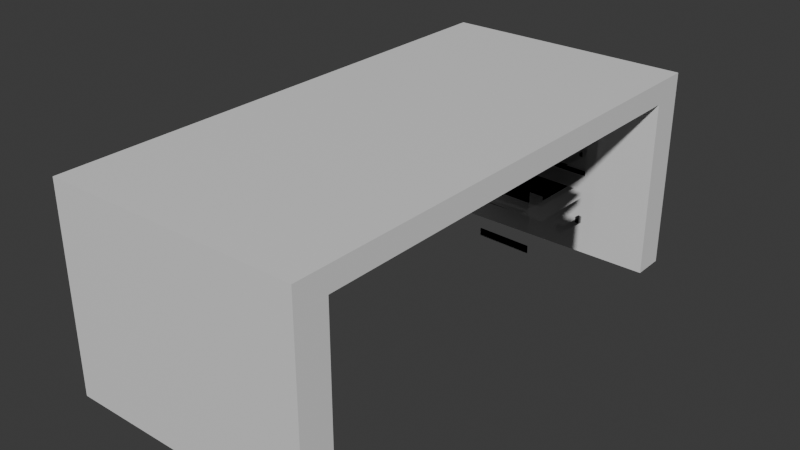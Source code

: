 # Source: desk.blend  (saved by Blender 4.2.66; exported with 4.5.12 LTS)
import bpy
from mathutils import Matrix  # noqa: F401  (used for matrix-valued properties, if any)

bpy.ops.wm.read_factory_settings(use_empty=True)
scene = bpy.context.scene
scene.name = 'Scene'

# ---- collections
col_collection = bpy.data.collections.new('Collection'); scene.collection.children.link(col_collection)

# ---- images (referenced by path relative to the original .blend; pixels are not part of the script)
import os
ASSET_DIR = os.environ.get("B2B_ASSET_DIR", "")  # directory of the original .blend (textures are referenced by path, not embedded)
HERE = os.path.dirname(os.path.abspath(__file__))  # packed textures are extracted next to this script under _unpacked/

def load_image(name, relpath, width, height, colorspace="sRGB"):
    """Load a texture the original file referenced (path relative to the .blend, or extracted next to this script)."""
    p = next((c for c in (os.path.join(HERE, relpath), os.path.join(ASSET_DIR, relpath)) if relpath and os.path.exists(c)), "")
    if p:
        img = bpy.data.images.load(p, check_existing=True)
        img.name = name
    else:  # same state as the original file: an image datablock whose file is absent (Cycles renders it pink)
        img = bpy.data.images.new(name, width, height)
        img.source = "FILE"
        img.filepath = "//" + (relpath or name)
    img.colorspace_settings.name = colorspace
    return img
img_prototype_512x512_yellow_png = load_image('prototype_512x512_yellow.png', 'prototype_512x512_yellow.png', 1024, 1024, 'sRGB')
img_prototype_512x512_normal_png = load_image('prototype_512x512_normal.png', 'prototype_512x512_normal.png', 1024, 1024, 'sRGB')
img_prototype_512x512_yellow_png_001 = load_image('prototype_512x512_yellow.png.001', 'prototype_512x512_yellow.png', 1024, 1024, 'sRGB')
img_prototype_512x512_normal_png_001 = load_image('prototype_512x512_normal.png.001', 'prototype_512x512_normal.png', 1024, 1024, 'sRGB')
img_prototype_512x512_yellow_png_002 = load_image('prototype_512x512_yellow.png.002', 'prototype_512x512_yellow.png', 1024, 1024, 'sRGB')
img_prototype_512x512_normal_png_002 = load_image('prototype_512x512_normal.png.002', 'prototype_512x512_normal.png', 1024, 1024, 'sRGB')
img_prototype_512x512_yellow_png_003 = load_image('prototype_512x512_yellow.png.003', 'prototype_512x512_yellow.png', 1024, 1024, 'sRGB')
img_prototype_512x512_normal_png_003 = load_image('prototype_512x512_normal.png.003', 'prototype_512x512_normal.png', 1024, 1024, 'sRGB')
img_prototype_512x512_yellow_png_004 = load_image('prototype_512x512_yellow.png.004', 'prototype_512x512_yellow.png', 1024, 1024, 'sRGB')
img_prototype_512x512_normal_png_004 = load_image('prototype_512x512_normal.png.004', 'prototype_512x512_normal.png', 1024, 1024, 'sRGB')

# ---- materials (node trees are filled in below, after node groups)
mat_material = bpy.data.materials.new('Material')
mat_material.alpha_threshold = 0.0
mat_material.roughness = 0.5
mat_material.line_color = (0.0, 0.0, 0.0, 1.0)
mat_prototype_512x512_yellow_001 = bpy.data.materials.new('Prototype_512x512_Yellow.001')
mat_prototype_512x512_yellow_001.use_transparency_overlap = False
mat_prototype_512x512_yellow_001.show_transparent_back = False
mat_prototype_512x512_yellow_001.diffuse_color = (1.0, 1.0, 1.0, 1.0)
mat_prototype_512x512_yellow_001.roughness = 1.0
mat_prototype_512x512_yellow_002 = bpy.data.materials.new('Prototype_512x512_Yellow.002')
mat_prototype_512x512_yellow_002.use_transparency_overlap = False
mat_prototype_512x512_yellow_002.show_transparent_back = False
mat_prototype_512x512_yellow_002.diffuse_color = (1.0, 1.0, 1.0, 1.0)
mat_prototype_512x512_yellow_002.roughness = 1.0
mat_prototype_512x512_yellow_003 = bpy.data.materials.new('Prototype_512x512_Yellow.003')
mat_prototype_512x512_yellow_003.use_transparency_overlap = False
mat_prototype_512x512_yellow_003.show_transparent_back = False
mat_prototype_512x512_yellow_003.diffuse_color = (1.0, 1.0, 1.0, 1.0)
mat_prototype_512x512_yellow_003.roughness = 1.0
mat_prototype_512x512_yellow_004 = bpy.data.materials.new('Prototype_512x512_Yellow.004')
mat_prototype_512x512_yellow_004.use_transparency_overlap = False
mat_prototype_512x512_yellow_004.show_transparent_back = False
mat_prototype_512x512_yellow_004.diffuse_color = (1.0, 1.0, 1.0, 1.0)
mat_prototype_512x512_yellow_004.roughness = 1.0
mat_prototype_512x512_yellow_005 = bpy.data.materials.new('Prototype_512x512_Yellow.005')
mat_prototype_512x512_yellow_005.use_transparency_overlap = False
mat_prototype_512x512_yellow_005.show_transparent_back = False
mat_prototype_512x512_yellow_005.diffuse_color = (1.0, 1.0, 1.0, 1.0)
mat_prototype_512x512_yellow_005.roughness = 1.0
mat_prototype_512x512_yellow_006 = bpy.data.materials.new('Prototype_512x512_Yellow.006')
mat_prototype_512x512_yellow_006.use_transparency_overlap = False
mat_prototype_512x512_yellow_006.show_transparent_back = False
mat_prototype_512x512_yellow_006.diffuse_color = (1.0, 1.0, 1.0, 1.0)
mat_prototype_512x512_yellow_006.roughness = 1.0

# ---- material node trees
mat_material.use_nodes = True; mat_material.node_tree.nodes.clear()
_N = mat_material.node_tree.nodes; _L = mat_material.node_tree.links
n0 = _N.new('ShaderNodeOutputMaterial'); n0.name = 'Material Output'; n0.location = (200, 100)
n1 = _N.new('ShaderNodeBsdfPrincipled'); n1.name = 'Principled BSDF'; n1.location = (-200, 100)
n1.inputs[3].default_value = 1.45
_L.new(n1.outputs[0], n0.inputs[0])
n0.is_active_output = True
mat_prototype_512x512_yellow_001.use_nodes = True; mat_prototype_512x512_yellow_001.node_tree.nodes.clear()
_N = mat_prototype_512x512_yellow_001.node_tree.nodes; _L = mat_prototype_512x512_yellow_001.node_tree.links
n0 = _N.new('ShaderNodeBsdfPrincipled'); n0.name = 'Principled BSDF'; n0.location = (0, 300)
n0.inputs[2].default_value = 1.0
n0.inputs[4].default_value = 0.0
n0.inputs[13].default_value = 0.0
n1 = _N.new('ShaderNodeOutputMaterial'); n1.name = 'Material Output'; n1.location = (280, 300)
n2 = _N.new('ShaderNodeTexImage'); n2.name = 'Image Texture'; n2.location = (-480, 300)
n2.image = img_prototype_512x512_yellow_png
n3 = _N.new('ShaderNodeTexImage'); n3.name = 'Image Texture.001'; n3.location = (-480, 0)
n3.image = img_prototype_512x512_normal_png
n4 = _N.new('ShaderNodeNormalMap'); n4.name = 'Normal Map'; n4.location = (-200, 0)
n4.inputs[0].default_value = 0.0
_L.new(n2.outputs[0], n0.inputs[0])
_L.new(n3.outputs[0], n4.inputs[1])
_L.new(n4.outputs[0], n0.inputs[5])
_L.new(n0.outputs[0], n1.inputs[0])
n1.is_active_output = True
mat_prototype_512x512_yellow_002.use_nodes = True; mat_prototype_512x512_yellow_002.node_tree.nodes.clear()
_N = mat_prototype_512x512_yellow_002.node_tree.nodes; _L = mat_prototype_512x512_yellow_002.node_tree.links
n0 = _N.new('ShaderNodeBsdfPrincipled'); n0.name = 'Principled BSDF'; n0.location = (0, 300)
n0.inputs[2].default_value = 1.0
n0.inputs[4].default_value = 0.0
n0.inputs[13].default_value = 0.0
n1 = _N.new('ShaderNodeOutputMaterial'); n1.name = 'Material Output'; n1.location = (280, 300)
n2 = _N.new('ShaderNodeTexImage'); n2.name = 'Image Texture'; n2.location = (-480, 300)
n2.image = img_prototype_512x512_yellow_png_001
n3 = _N.new('ShaderNodeTexImage'); n3.name = 'Image Texture.001'; n3.location = (-480, 0)
n3.image = img_prototype_512x512_normal_png_001
n4 = _N.new('ShaderNodeNormalMap'); n4.name = 'Normal Map'; n4.location = (-200, 0)
n4.inputs[0].default_value = 0.0
_L.new(n2.outputs[0], n0.inputs[0])
_L.new(n3.outputs[0], n4.inputs[1])
_L.new(n4.outputs[0], n0.inputs[5])
_L.new(n0.outputs[0], n1.inputs[0])
n1.is_active_output = True
mat_prototype_512x512_yellow_003.use_nodes = True; mat_prototype_512x512_yellow_003.node_tree.nodes.clear()
_N = mat_prototype_512x512_yellow_003.node_tree.nodes; _L = mat_prototype_512x512_yellow_003.node_tree.links
n0 = _N.new('ShaderNodeBsdfPrincipled'); n0.name = 'Principled BSDF'; n0.location = (0, 300)
n0.inputs[2].default_value = 1.0
n0.inputs[4].default_value = 0.0
n0.inputs[13].default_value = 0.0
n1 = _N.new('ShaderNodeOutputMaterial'); n1.name = 'Material Output'; n1.location = (280, 300)
n2 = _N.new('ShaderNodeTexImage'); n2.name = 'Image Texture'; n2.location = (-480, 300)
n2.image = img_prototype_512x512_yellow_png_002
n3 = _N.new('ShaderNodeTexImage'); n3.name = 'Image Texture.001'; n3.location = (-480, 0)
n3.image = img_prototype_512x512_normal_png_002
n4 = _N.new('ShaderNodeNormalMap'); n4.name = 'Normal Map'; n4.location = (-200, 0)
n4.inputs[0].default_value = 0.0
_L.new(n2.outputs[0], n0.inputs[0])
_L.new(n3.outputs[0], n4.inputs[1])
_L.new(n4.outputs[0], n0.inputs[5])
_L.new(n0.outputs[0], n1.inputs[0])
n1.is_active_output = True
mat_prototype_512x512_yellow_004.use_nodes = True; mat_prototype_512x512_yellow_004.node_tree.nodes.clear()
_N = mat_prototype_512x512_yellow_004.node_tree.nodes; _L = mat_prototype_512x512_yellow_004.node_tree.links
n0 = _N.new('ShaderNodeBsdfPrincipled'); n0.name = 'Principled BSDF'; n0.location = (0, 300)
n0.inputs[2].default_value = 1.0
n0.inputs[4].default_value = 0.0
n0.inputs[13].default_value = 0.0
n1 = _N.new('ShaderNodeOutputMaterial'); n1.name = 'Material Output'; n1.location = (280, 300)
n2 = _N.new('ShaderNodeTexImage'); n2.name = 'Image Texture'; n2.location = (-480, 300)
n2.image = img_prototype_512x512_yellow_png_003
n3 = _N.new('ShaderNodeTexImage'); n3.name = 'Image Texture.001'; n3.location = (-480, 0)
n3.image = img_prototype_512x512_normal_png_003
n4 = _N.new('ShaderNodeNormalMap'); n4.name = 'Normal Map'; n4.location = (-200, 0)
n4.inputs[0].default_value = 0.0
_L.new(n2.outputs[0], n0.inputs[0])
_L.new(n3.outputs[0], n4.inputs[1])
_L.new(n4.outputs[0], n0.inputs[5])
_L.new(n0.outputs[0], n1.inputs[0])
n1.is_active_output = True
mat_prototype_512x512_yellow_005.use_nodes = True; mat_prototype_512x512_yellow_005.node_tree.nodes.clear()
_N = mat_prototype_512x512_yellow_005.node_tree.nodes; _L = mat_prototype_512x512_yellow_005.node_tree.links
n0 = _N.new('ShaderNodeBsdfPrincipled'); n0.name = 'Principled BSDF'; n0.location = (0, 300)
n0.inputs[2].default_value = 1.0
n0.inputs[4].default_value = 0.0
n0.inputs[13].default_value = 0.0
n1 = _N.new('ShaderNodeOutputMaterial'); n1.name = 'Material Output'; n1.location = (280, 300)
n2 = _N.new('ShaderNodeTexImage'); n2.name = 'Image Texture'; n2.location = (-480, 300)
n2.image = img_prototype_512x512_yellow_png
n3 = _N.new('ShaderNodeTexImage'); n3.name = 'Image Texture.001'; n3.location = (-480, 0)
n3.image = img_prototype_512x512_normal_png
n4 = _N.new('ShaderNodeNormalMap'); n4.name = 'Normal Map'; n4.location = (-200, 0)
n4.inputs[0].default_value = 0.0
_L.new(n2.outputs[0], n0.inputs[0])
_L.new(n3.outputs[0], n4.inputs[1])
_L.new(n4.outputs[0], n0.inputs[5])
_L.new(n0.outputs[0], n1.inputs[0])
n1.is_active_output = True
mat_prototype_512x512_yellow_006.use_nodes = True; mat_prototype_512x512_yellow_006.node_tree.nodes.clear()
_N = mat_prototype_512x512_yellow_006.node_tree.nodes; _L = mat_prototype_512x512_yellow_006.node_tree.links
n0 = _N.new('ShaderNodeBsdfPrincipled'); n0.name = 'Principled BSDF'; n0.location = (0, 300)
n0.inputs[2].default_value = 1.0
n0.inputs[4].default_value = 0.0
n0.inputs[13].default_value = 0.0
n1 = _N.new('ShaderNodeOutputMaterial'); n1.name = 'Material Output'; n1.location = (280, 300)
n2 = _N.new('ShaderNodeTexImage'); n2.name = 'Image Texture'; n2.location = (-480, 300)
n2.image = img_prototype_512x512_yellow_png_004
n3 = _N.new('ShaderNodeTexImage'); n3.name = 'Image Texture.001'; n3.location = (-480, 0)
n3.image = img_prototype_512x512_normal_png_004
n4 = _N.new('ShaderNodeNormalMap'); n4.name = 'Normal Map'; n4.location = (-200, 0)
n4.inputs[0].default_value = 0.0
_L.new(n2.outputs[0], n0.inputs[0])
_L.new(n3.outputs[0], n4.inputs[1])
_L.new(n4.outputs[0], n0.inputs[5])
_L.new(n0.outputs[0], n1.inputs[0])
n1.is_active_output = True

# ---- world
world_world = bpy.data.worlds.new('World'); scene.world = world_world
world_world.use_nodes = True; world_world.node_tree.nodes.clear()
_N = world_world.node_tree.nodes; _L = world_world.node_tree.links
n0 = _N.new('ShaderNodeOutputWorld'); n0.name = 'World Output'; n0.location = (200, 100)
n1 = _N.new('ShaderNodeBackground'); n1.name = 'Background'; n1.location = (-200, 100)
n1.inputs[0].default_value = (0.05088, 0.05088, 0.05088, 1.0)
_L.new(n1.outputs[0], n0.inputs[0])
n0.is_active_output = True
world_world.color = (0.05088, 0.05088, 0.05088)
world_world.sun_shadow_jitter_overblur = 0.0

# ---- meshes
me_cube = bpy.data.meshes.new('Cube')
me_cube.from_pydata([(1.0, 1.325, 0.3689), (1.0, 1.325, -1.0), (1.0, -1.181, 0.3689), (1.0, -1.181, -1.0), (-1.375, 1.325, 0.3689), (-1.375, 1.325, -1.0), (-1.375, -1.181, 0.3689), (-1.375, -1.181, -1.0), (0.9891, 1.083, -1.0), (0.9915, 1.316, -1.0), (-1.375, 1.083, -1.0), (-1.375, 1.316, -1.0), (-1.375, -1.021, -1.0), (1.0, -1.021, 0.3689), (-1.375, -1.021, 0.3689), (1.0, -1.021, -1.0), (1.0, -1.181, -11.87), (-1.375, -1.181, -11.87), (-1.375, -1.021, -11.87), (1.0, -1.021, -11.87), (-1.375, 1.325, -11.91), (1.0, 1.325, -11.91), (1.0, 1.166, 0.3689), (-1.375, 1.166, -1.0), (1.0, 1.166, -1.0), (-1.375, 1.166, 0.3689), (0.9915, 1.316, -11.91), (-1.375, 1.316, -11.91), (-1.375, 1.166, -11.91), (1.0, 1.166, -11.91)], [(9, 8), (10, 11), (8, 10)], [(13, 14, 6, 2), (2, 7, 3), (23, 25, 4, 5), (7, 12, 18, 17), (15, 13, 2, 3), (5, 4, 0, 1), (1, 0, 22, 24), (2, 6, 7), (24, 22, 13, 15), (23, 24, 15, 12), (7, 6, 14, 12), (22, 25, 14, 13), (18, 19, 16, 17), (12, 15, 19, 18), (15, 3, 16, 19), (3, 7, 17, 16), (12, 14, 25, 23), (11, 9, 26, 27), (0, 4, 25, 22), (1, 24, 29, 21), (20, 21, 29, 28), (24, 23, 28, 29), (23, 5, 20, 28), (5, 1, 21, 20)])
_uv = me_cube.uv_layers.new(name='UVMap')
_uv.uv.foreach_set('vector', [0.625, 0.7353, 0.875, 0.7353, 0.875, 0.75, 0.625, 0.75, 0.625, 0.75, 0.375, 1.0, 0.375, 0.75, 0.375, 0.2347, 0.625, 0.2347, 0.625, 0.25, 0.375, 0.25, 0.375, 0.0, 0.375, 0.01469, 0.375, 0.01469, 0.375, 0.0, 0.375, 0.7353, 0.625, 0.7353, 0.625, 0.75, 0.375, 0.75, 0.375, 0.25, 0.625, 0.25, 0.625, 0.5, 0.375, 0.5, 0.375, 0.5, 0.625, 0.5, 0.625, 0.5153, 0.375, 0.5153, 0.625, 0.75, 0.625, 1.0, 0.375, 1.0, 0.375, 0.5153, 0.625, 0.5153, 0.625, 0.7353, 0.375, 0.7353, 0.125, 0.5153, 0.375, 0.5153, 0.375, 0.7353, 0.125, 0.7353, 0.375, 0.0, 0.625, 0.0, 0.625, 0.01469, 0.375, 0.01469, 0.625, 0.5153, 0.875, 0.5153, 0.875, 0.7353, 0.625, 0.7353, 0.125, 0.7353, 0.375, 0.7353, 0.375, 0.75, 0.125, 0.75, 0.125, 0.7353, 0.375, 0.7353, 0.375, 0.7353, 0.125, 0.7353, 0.375, 0.7353, 0.375, 0.75, 0.375, 0.75, 0.375, 0.7353, 0.375, 0.75, 0.375, 1.0, 0.375, 1.0, 0.375, 0.75, 0.375, 0.01469, 0.625, 0.01469, 0.625, 0.2347, 0.375, 0.2347, 0.0, 0.0, 0.0, 0.0, 0.0, 0.0, 0.0, 0.0, 0.625, 0.5, 0.875, 0.5, 0.875, 0.5153, 0.625, 0.5153, 0.375, 0.5, 0.375, 0.5153, 0.375, 0.5153, 0.375, 0.5, 0.125, 0.5, 0.375, 0.5, 0.375, 0.5153, 0.125, 0.5153, 0.375, 0.5153, 0.125, 0.5153, 0.125, 0.5153, 0.375, 0.5153, 0.375, 0.2347, 0.375, 0.25, 0.375, 0.25, 0.375, 0.2347, 0.375, 0.25, 0.375, 0.5, 0.375, 0.5, 0.375, 0.25])
me_cube.materials.append(mat_material)
me_cube.use_mirror_vertex_groups = False
me_cube.update()
me_drawer_001 = bpy.data.meshes.new('Drawer.001')
me_drawer_001.from_pydata([(2.257, -2.272, -6.065), (2.124, -2.272, -6.065), (2.257, -1.272, -6.065), (2.124, -1.272, -6.065), (2.124, -2.272, -6.163), (2.124, -2.272, -8.054), (2.124, -1.272, -6.163), (2.124, -1.272, -8.054), (2.257, -2.272, -8.054), (2.257, -1.272, -8.054), (2.257, -2.272, -6.163), (2.257, -1.272, -6.163), (2.257, -2.376, -8.054), (2.124, -2.376, -8.054), (2.257, -2.376, -6.163), (2.124, -2.376, -6.163), (2.257, -2.376, -6.065), (2.124, -2.376, -6.065), (0.9085, -2.272, -8.054), (0.9085, -1.272, -8.054), (0.9085, -2.272, -7.096), (0.9085, -1.272, -7.096), (1.085, -2.272, -6.163), (1.085, -1.272, -6.163), (1.085, -2.376, -6.065), (1.085, -2.376, -6.163), (1.085, -1.272, -6.065), (1.085, -2.272, -6.065), (1.085, -2.272, -8.054), (1.085, -1.272, -8.054), (0.9085, -2.376, -6.065), (0.9085, -2.376, -6.163), (0.9085, -1.272, -6.163), (0.9085, -1.272, -6.065), (0.9085, -2.272, -6.065), (0.9085, -2.272, -6.163), (0.9085, -2.376, -8.054), (1.085, -2.376, -8.054), (2.141, -2.272, -6.163), (2.141, -2.272, -8.054), (2.141, -2.376, -6.163), (2.141, -2.376, -8.054)], [], [(2, 3, 1, 0), (6, 7, 5, 4), (7, 9, 8, 5), (9, 11, 10, 8), (9, 7, 6, 11), (14, 15, 13, 12), (16, 17, 15, 14), (2, 0, 10, 11), (20, 21, 19, 18), (3, 2, 11, 6), (22, 23, 6, 4), (24, 25, 15, 17), (23, 26, 3, 6), (26, 27, 1, 3), (18, 19, 29, 28), (30, 31, 25, 24), (32, 33, 26, 23), (33, 34, 27, 26), (20, 18, 35, 34), (19, 21, 33, 32), (21, 20, 34, 33), (28, 29, 23, 22), (36, 37, 25, 31), (29, 19, 32, 23), (12, 13, 5, 8), (14, 12, 8, 10), (13, 15, 4, 5), (16, 14, 10, 0), (24, 17, 1, 27), (17, 16, 0, 1), (15, 25, 22, 4), (30, 24, 27, 34), (36, 31, 35, 18), (31, 30, 34, 35), (40, 41, 39, 38), (37, 36, 18, 28), (38, 39, 28, 22), (40, 38, 22, 25), (39, 41, 37, 28), (41, 40, 25, 37)])
me_drawer_001.polygons.foreach_set('use_smooth', [True] * 40)
_k = set([(0, 2), (0, 16), (2, 3), (2, 11), (3, 26), (4, 6), (4, 15), (5, 7), (5, 13), (6, 7), (6, 23), (7, 9), (8, 9), (8, 12), (9, 11), (12, 13), (12, 14), (13, 15), (14, 16), (15, 25), (16, 17), (17, 24), (18, 19), (18, 20), (18, 35), (18, 36), (19, 21), (19, 29), (19, 32), (20, 34), (21, 33), (22, 23), (22, 25), (22, 28), (22, 38), (23, 29), (24, 30), (25, 40), (26, 33), (28, 29), (28, 39), (30, 31), (30, 34), (31, 36), (32, 33), (33, 34), (34, 35), (36, 37), (37, 41), (38, 39), (38, 40), (39, 41), (40, 41)])
me_drawer_001.attributes.new('sharp_edge', 'BOOLEAN', 'EDGE').data.foreach_set('value', [ (min(e.vertices), max(e.vertices)) in _k for e in me_drawer_001.edges])
_uv = me_drawer_001.uv_layers.new(name='UVMap')
_uv.uv.foreach_set('vector', [0.0, 1.0, -0.133, 1.0, -0.133, 0.0, 0.0, 0.0, 1.045, 1.0, -0.8458, 1.0, -0.8458, 0.0, 1.045, 0.0, 0.133, 1.0, 0.0, 1.0, 0.0, 0.0, 0.133, 0.0, 0.8458, 1.0, -1.045, 1.0, -1.045, 0.0, 0.8458, 0.0, 0.0, -0.8458, 0.133, -0.8458, 0.133, 1.045, 0.0, 1.045, 0.0, 1.045, -0.133, 1.045, -0.133, -0.8458, 0.0, -0.8458, 0.0, 1.143, -0.133, 1.143, -0.133, 1.045, 0.0, 1.045, -1.143, 1.0, -1.143, 0.0, -1.045, 0.0, -1.045, 1.0, 0.1123, 0.0, 0.1123, 1.0, -0.8458, 1.0, -0.8458, 0.0, 0.133, 1.143, 0.0, 1.143, 0.0, 1.045, 0.133, 1.045, 1.172, 0.0, 1.172, 1.0, 0.133, 1.0, 0.133, 0.0, -1.172, 1.143, -1.172, 1.045, -0.133, 1.045, -0.133, 1.143, 1.172, 1.045, 1.172, 1.143, 0.133, 1.143, 0.133, 1.045, -1.172, 1.0, -1.172, 0.0, -0.133, 0.0, -0.133, 1.0, 1.349, 0.0, 1.349, 1.0, 1.172, 1.0, 1.172, 0.0, -1.349, 1.143, -1.349, 1.045, -1.172, 1.045, -1.172, 1.143, 1.349, 1.045, 1.349, 1.143, 1.172, 1.143, 1.172, 1.045, -1.349, 1.0, -1.349, 0.0, -1.172, 0.0, -1.172, 1.0, 1.349, 0.1123, 1.349, -0.8458, 1.349, 1.045, 1.349, 1.143, 1.349, -0.8458, 1.349, 0.1123, 1.349, 1.143, 1.349, 1.045, 0.1123, 1.0, 0.1123, 0.0, 1.143, 0.0, 1.143, 1.0, 0.8458, 0.0, 0.8458, 1.0, -1.045, 1.0, -1.045, 0.0, -1.349, -0.8458, -1.172, -0.8458, -1.172, 1.045, -1.349, 1.045, 1.172, -0.8458, 1.349, -0.8458, 1.349, 1.045, 1.172, 1.045, 0.0, -0.1038, 0.133, -0.1038, 0.133, 0.0, 0.0, 0.0, -1.045, -0.1038, 0.8458, -0.1038, 0.8458, 0.0, -1.045, 0.0, -0.8458, -0.1038, 1.045, -0.1038, 1.045, 0.0, -0.8458, 0.0, -1.143, -0.1038, -1.045, -0.1038, -1.045, 0.0, -1.143, 0.0, -1.172, -0.1038, -0.133, -0.1038, -0.133, 0.0, -1.172, 0.0, -0.133, -0.1038, 0.0, -0.1038, 0.0, 0.0, -0.133, 0.0, 0.133, -0.1038, 1.172, -0.1038, 1.172, 0.0, 0.133, 0.0, -1.349, -0.1038, -1.172, -0.1038, -1.172, 0.0, -1.349, 0.0, -0.8458, -0.1038, 1.045, -0.1038, 1.045, 0.0, -0.8458, 0.0, 1.045, -0.1038, 1.143, -0.1038, 1.143, 0.0, 1.045, 0.0, -1.045, -0.1038, 0.8458, -0.1038, 0.8458, 0.0, -1.045, 0.0, 1.172, -0.1038, 1.349, -0.1038, 1.349, 0.0, 1.172, 0.0, 0.1155, 1.045, 0.1155, -0.8458, 1.172, -0.8458, 1.172, 1.045, -0.1155, -0.1038, -0.1155, 0.0, -1.172, 0.0, -1.172, -0.1038, 0.1155, 0.0, 0.1155, -0.1038, 1.172, -0.1038, 1.172, 0.0, -0.1155, -0.8458, -0.1155, 1.045, -1.172, 1.045, -1.172, -0.8458])
me_drawer_001.materials.append(mat_prototype_512x512_yellow_001)
me_drawer_001.update()
me_drawer_001.normals_split_custom_set([tuple(v) for v in zip(*[iter([0.0, 0.0, 1.0, 0.0, 0.0, 1.0, 0.0, 0.0, 1.0, 0.0, 0.0, 1.0, -1.0, 0.0, 0.0, -1.0, 0.0, 0.0, -1.0, 0.0, 0.0, -1.0, 0.0, 0.0, 0.0, 0.0, -1.0, 0.0, 0.0, -1.0, 0.0, 0.0, -1.0, 0.0, 0.0, -1.0, 1.0, 0.0, 0.0, 1.0, 0.0, 0.0, 1.0, 0.0, 0.0, 1.0, 0.0, 0.0, 0.0, 1.0, 0.0, 0.0, 1.0, 0.0, 0.0, 1.0, 0.0, 0.0, 1.0, 0.0, 0.0, -1.0, 0.0, 0.0, -1.0, 0.0, 0.0, -1.0, 0.0, 0.0, -1.0, 0.0, 0.0, -1.0, 0.0, 0.0, -1.0, 0.0, 0.0, -1.0, 0.0, 0.0, -1.0, 0.0, 1.0, 0.0, 0.0, 1.0, 0.0, 0.0, 1.0, 0.0, 0.0, 1.0, 0.0, 0.0, -1.0, 0.0, 0.0, -1.0, 0.0, 0.0, -1.0, 0.0, 0.0, -1.0, 0.0, 0.0, 0.0, 1.0, 0.0, 0.0, 1.0, 0.0, 0.0, 1.0, 0.0, 0.0, 1.0, 0.0, 0.0, 0.0, -1.0, 0.0, 0.0, -1.0, 0.0, 0.0, -1.0, 0.0, 0.0, -1.0, 0.0, -1.0, 0.0, 0.0, -1.0, 0.0, 0.0, -1.0, 0.0, 0.0, -1.0, 0.0, 0.0, 1.0, 0.0, 0.0, 1.0, 0.0, 0.0, 1.0, 0.0, 0.0, 1.0, 0.0, 0.0, 0.0, 1.0, 0.0, 0.0, 1.0, 0.0, 0.0, 1.0, 0.0, 0.0, 1.0, 0.0, 0.0, -1.0, 0.0, 0.0, -1.0, 0.0, 0.0, -1.0, 0.0, 0.0, -1.0, 0.0, -1.0, 0.0, 0.0, -1.0, 0.0, 0.0, -1.0, 0.0, 0.0, -1.0, 0.0, 0.0, 1.0, 0.0, 0.0, 1.0, 0.0, 0.0, 1.0, 0.0, 0.0, 1.0, 0.0, 0.0, 0.0, 1.0, 0.0, 0.0, 1.0, 0.0, 0.0, 1.0, 0.0, 0.0, 1.0, -0.7071, 0.7071, 3.392e-05, -0.7072, -4.371e-08, -0.707, -0.7071, 0.7071, -3.392e-05, -0.7072, -4.371e-08, 0.707, -0.5774, 0.5774, -0.5773, -0.7071, -0.7071, -3.392e-05, -0.5774, 0.5774, 0.5773, 0.0, -1.0, 0.0, -1.0, 0.0, 0.0, -1.0, 0.0, 0.0, -1.0, 0.0, 0.0, -1.0, 0.0, 0.0, 1.0, 0.0, 0.0, 1.0, 0.0, 0.0, 1.0, 0.0, 0.0, 1.0, 0.0, 0.0, 0.0, -1.0, 0.0, 0.0, -1.0, 0.0, 0.0, -1.0, 0.0, 0.0, -1.0, 0.0, 0.0, 1.0, 0.0, 0.0, 1.0, 0.0, 0.0, 1.0, 0.0, 0.0, 1.0, 0.0, 0.0, 0.0, -1.0, 0.0, 0.0, -1.0, 0.0, 0.0, -1.0, 0.0, 0.0, -1.0, 1.0, 0.0, 0.0, 1.0, 0.0, 0.0, 1.0, 0.0, 0.0, 1.0, 0.0, 0.0, -1.0, 0.0, 0.0, -1.0, 0.0, 0.0, -1.0, 0.0, 0.0, -1.0, 0.0, 0.0, 1.0, 0.0, 0.0, 1.0, 0.0, 0.0, 1.0, 0.0, 0.0, 1.0, 0.0, 0.0, 0.0, 0.0, 1.0, 0.0, 0.0, 1.0, 0.0, 0.0, 1.0, 0.0, 0.0, 1.0, 0.0, 0.0, 1.0, 0.0, 0.0, 1.0, 0.0, 0.0, 1.0, 0.0, 0.0, 1.0, 0.0, 0.0, -1.0, 0.0, 0.0, -1.0, 0.0, 0.0, -1.0, 0.0, 0.0, -1.0, 0.0, 0.0, 1.0, 0.0, 0.0, 1.0, 0.0, 0.0, 1.0, 0.0, 0.0, 1.0, -1.0, 0.0, 0.0, -1.0, 0.0, 0.0, -1.0, 0.0, 0.0, -1.0, 0.0, 0.0, -1.0, 0.0, 0.0, -1.0, 0.0, 0.0, -1.0, 0.0, 0.0, -1.0, 0.0, 0.0, 1.0, 0.0, 0.0, 1.0, 0.0, 0.0, 1.0, 0.0, 0.0, 1.0, 0.0, 0.0, 0.0, 0.0, -1.0, 0.0, 0.0, -1.0, 0.0, 0.0, -1.0, 0.0, 0.0, -1.0, 0.0, 1.0, 0.0, 0.0, 1.0, 0.0, 0.0, 1.0, 0.0, 0.0, 1.0, 0.0, 0.0, 0.0, 1.0, 0.0, 0.0, 1.0, 0.0, 0.0, 1.0, 0.0, 0.0, 1.0, 0.0, 0.0, -1.0, 0.0, 0.0, -1.0, 0.0, 0.0, -1.0, 0.0, 0.0, -1.0, 0.0, -1.0, 0.0, 0.0, -1.0, 0.0, 0.0, -1.0, 0.0, 0.0, -1.0, 0.0])] * 3)])
me_drawer_002 = bpy.data.meshes.new('Drawer.002')
me_drawer_002.from_pydata([(2.257, -2.272, -6.065), (2.124, -2.272, -6.065), (2.257, -1.272, -6.065), (2.124, -1.272, -6.065), (2.124, -2.272, -6.163), (2.124, -2.272, -8.054), (2.124, -1.272, -6.163), (2.124, -1.272, -8.054), (2.257, -2.272, -8.054), (2.257, -1.272, -8.054), (2.257, -2.272, -6.163), (2.257, -1.272, -6.163), (2.257, -2.376, -8.054), (2.124, -2.376, -8.054), (2.257, -2.376, -6.163), (2.124, -2.376, -6.163), (2.257, -2.376, -6.065), (2.124, -2.376, -6.065), (0.9085, -2.272, -8.054), (0.9085, -1.272, -8.054), (0.9085, -2.272, -7.096), (0.9085, -1.272, -7.096), (1.085, -2.272, -6.163), (1.085, -1.272, -6.163), (1.085, -2.376, -6.065), (1.085, -2.376, -6.163), (1.085, -1.272, -6.065), (1.085, -2.272, -6.065), (1.085, -2.272, -8.054), (1.085, -1.272, -8.054), (0.9085, -2.376, -6.065), (0.9085, -2.376, -6.163), (0.9085, -1.272, -6.163), (0.9085, -1.272, -6.065), (0.9085, -2.272, -6.065), (0.9085, -2.272, -6.163), (0.9085, -2.376, -8.054), (1.085, -2.376, -8.054), (2.141, -2.272, -6.163), (2.141, -2.272, -8.054), (2.141, -2.376, -6.163), (2.141, -2.376, -8.054)], [], [(2, 3, 1, 0), (6, 7, 5, 4), (7, 9, 8, 5), (9, 11, 10, 8), (9, 7, 6, 11), (14, 15, 13, 12), (16, 17, 15, 14), (2, 0, 10, 11), (20, 21, 19, 18), (3, 2, 11, 6), (22, 23, 6, 4), (24, 25, 15, 17), (23, 26, 3, 6), (26, 27, 1, 3), (18, 19, 29, 28), (30, 31, 25, 24), (32, 33, 26, 23), (33, 34, 27, 26), (20, 18, 35, 34), (19, 21, 33, 32), (21, 20, 34, 33), (28, 29, 23, 22), (36, 37, 25, 31), (29, 19, 32, 23), (12, 13, 5, 8), (14, 12, 8, 10), (13, 15, 4, 5), (16, 14, 10, 0), (24, 17, 1, 27), (17, 16, 0, 1), (15, 25, 22, 4), (30, 24, 27, 34), (36, 31, 35, 18), (31, 30, 34, 35), (40, 41, 39, 38), (37, 36, 18, 28), (38, 39, 28, 22), (40, 38, 22, 25), (39, 41, 37, 28), (41, 40, 25, 37)])
me_drawer_002.polygons.foreach_set('use_smooth', [True] * 40)
_k = set([(0, 2), (0, 16), (2, 3), (2, 11), (3, 26), (4, 6), (4, 15), (5, 7), (5, 13), (6, 7), (6, 23), (7, 9), (8, 9), (8, 12), (9, 11), (12, 13), (12, 14), (13, 15), (14, 16), (15, 25), (16, 17), (17, 24), (18, 19), (18, 20), (18, 35), (18, 36), (19, 21), (19, 29), (19, 32), (20, 34), (21, 33), (22, 23), (22, 25), (22, 28), (22, 38), (23, 29), (24, 30), (25, 40), (26, 33), (28, 29), (28, 39), (30, 31), (30, 34), (31, 36), (32, 33), (33, 34), (34, 35), (36, 37), (37, 41), (38, 39), (38, 40), (39, 41), (40, 41)])
me_drawer_002.attributes.new('sharp_edge', 'BOOLEAN', 'EDGE').data.foreach_set('value', [ (min(e.vertices), max(e.vertices)) in _k for e in me_drawer_002.edges])
_uv = me_drawer_002.uv_layers.new(name='UVMap')
_uv.uv.foreach_set('vector', [0.0, 1.0, -0.133, 1.0, -0.133, 0.0, 0.0, 0.0, 1.045, 1.0, -0.8458, 1.0, -0.8458, 0.0, 1.045, 0.0, 0.133, 1.0, 0.0, 1.0, 0.0, 0.0, 0.133, 0.0, 0.8458, 1.0, -1.045, 1.0, -1.045, 0.0, 0.8458, 0.0, 0.0, -0.8458, 0.133, -0.8458, 0.133, 1.045, 0.0, 1.045, 0.0, 1.045, -0.133, 1.045, -0.133, -0.8458, 0.0, -0.8458, 0.0, 1.143, -0.133, 1.143, -0.133, 1.045, 0.0, 1.045, -1.143, 1.0, -1.143, 0.0, -1.045, 0.0, -1.045, 1.0, 0.1123, 0.0, 0.1123, 1.0, -0.8458, 1.0, -0.8458, 0.0, 0.133, 1.143, 0.0, 1.143, 0.0, 1.045, 0.133, 1.045, 1.172, 0.0, 1.172, 1.0, 0.133, 1.0, 0.133, 0.0, -1.172, 1.143, -1.172, 1.045, -0.133, 1.045, -0.133, 1.143, 1.172, 1.045, 1.172, 1.143, 0.133, 1.143, 0.133, 1.045, -1.172, 1.0, -1.172, 0.0, -0.133, 0.0, -0.133, 1.0, 1.349, 0.0, 1.349, 1.0, 1.172, 1.0, 1.172, 0.0, -1.349, 1.143, -1.349, 1.045, -1.172, 1.045, -1.172, 1.143, 1.349, 1.045, 1.349, 1.143, 1.172, 1.143, 1.172, 1.045, -1.349, 1.0, -1.349, 0.0, -1.172, 0.0, -1.172, 1.0, 1.349, 0.1123, 1.349, -0.8458, 1.349, 1.045, 1.349, 1.143, 1.349, -0.8458, 1.349, 0.1123, 1.349, 1.143, 1.349, 1.045, 0.1123, 1.0, 0.1123, 0.0, 1.143, 0.0, 1.143, 1.0, 0.8458, 0.0, 0.8458, 1.0, -1.045, 1.0, -1.045, 0.0, -1.349, -0.8458, -1.172, -0.8458, -1.172, 1.045, -1.349, 1.045, 1.172, -0.8458, 1.349, -0.8458, 1.349, 1.045, 1.172, 1.045, 0.0, -0.1038, 0.133, -0.1038, 0.133, 0.0, 0.0, 0.0, -1.045, -0.1038, 0.8458, -0.1038, 0.8458, 0.0, -1.045, 0.0, -0.8458, -0.1038, 1.045, -0.1038, 1.045, 0.0, -0.8458, 0.0, -1.143, -0.1038, -1.045, -0.1038, -1.045, 0.0, -1.143, 0.0, -1.172, -0.1038, -0.133, -0.1038, -0.133, 0.0, -1.172, 0.0, -0.133, -0.1038, 0.0, -0.1038, 0.0, 0.0, -0.133, 0.0, 0.133, -0.1038, 1.172, -0.1038, 1.172, 0.0, 0.133, 0.0, -1.349, -0.1038, -1.172, -0.1038, -1.172, 0.0, -1.349, 0.0, -0.8458, -0.1038, 1.045, -0.1038, 1.045, 0.0, -0.8458, 0.0, 1.045, -0.1038, 1.143, -0.1038, 1.143, 0.0, 1.045, 0.0, -1.045, -0.1038, 0.8458, -0.1038, 0.8458, 0.0, -1.045, 0.0, 1.172, -0.1038, 1.349, -0.1038, 1.349, 0.0, 1.172, 0.0, 0.1155, 1.045, 0.1155, -0.8458, 1.172, -0.8458, 1.172, 1.045, -0.1155, -0.1038, -0.1155, 0.0, -1.172, 0.0, -1.172, -0.1038, 0.1155, 0.0, 0.1155, -0.1038, 1.172, -0.1038, 1.172, 0.0, -0.1155, -0.8458, -0.1155, 1.045, -1.172, 1.045, -1.172, -0.8458])
me_drawer_002.materials.append(mat_prototype_512x512_yellow_002)
me_drawer_002.update()
me_drawer_002.normals_split_custom_set([tuple(v) for v in zip(*[iter([0.0, 0.0, 1.0, 0.0, 0.0, 1.0, 0.0, 0.0, 1.0, 0.0, 0.0, 1.0, -1.0, 0.0, 0.0, -1.0, 0.0, 0.0, -1.0, 0.0, 0.0, -1.0, 0.0, 0.0, 0.0, 0.0, -1.0, 0.0, 0.0, -1.0, 0.0, 0.0, -1.0, 0.0, 0.0, -1.0, 1.0, 0.0, 0.0, 1.0, 0.0, 0.0, 1.0, 0.0, 0.0, 1.0, 0.0, 0.0, 0.0, 1.0, 0.0, 0.0, 1.0, 0.0, 0.0, 1.0, 0.0, 0.0, 1.0, 0.0, 0.0, -1.0, 0.0, 0.0, -1.0, 0.0, 0.0, -1.0, 0.0, 0.0, -1.0, 0.0, 0.0, -1.0, 0.0, 0.0, -1.0, 0.0, 0.0, -1.0, 0.0, 0.0, -1.0, 0.0, 1.0, 0.0, 0.0, 1.0, 0.0, 0.0, 1.0, 0.0, 0.0, 1.0, 0.0, 0.0, -1.0, 0.0, 0.0, -1.0, 0.0, 0.0, -1.0, 0.0, 0.0, -1.0, 0.0, 0.0, 0.0, 1.0, 0.0, 0.0, 1.0, 0.0, 0.0, 1.0, 0.0, 0.0, 1.0, 0.0, 0.0, 0.0, -1.0, 0.0, 0.0, -1.0, 0.0, 0.0, -1.0, 0.0, 0.0, -1.0, 0.0, -1.0, 0.0, 0.0, -1.0, 0.0, 0.0, -1.0, 0.0, 0.0, -1.0, 0.0, 0.0, 1.0, 0.0, 0.0, 1.0, 0.0, 0.0, 1.0, 0.0, 0.0, 1.0, 0.0, 0.0, 0.0, 1.0, 0.0, 0.0, 1.0, 0.0, 0.0, 1.0, 0.0, 0.0, 1.0, 0.0, 0.0, -1.0, 0.0, 0.0, -1.0, 0.0, 0.0, -1.0, 0.0, 0.0, -1.0, 0.0, -1.0, 0.0, 0.0, -1.0, 0.0, 0.0, -1.0, 0.0, 0.0, -1.0, 0.0, 0.0, 1.0, 0.0, 0.0, 1.0, 0.0, 0.0, 1.0, 0.0, 0.0, 1.0, 0.0, 0.0, 0.0, 1.0, 0.0, 0.0, 1.0, 0.0, 0.0, 1.0, 0.0, 0.0, 1.0, -0.7071, 0.7071, 3.392e-05, -0.7072, -4.371e-08, -0.707, -0.7071, 0.7071, -3.392e-05, -0.7072, -4.371e-08, 0.707, -0.5774, 0.5774, -0.5773, -0.7071, -0.7071, -3.392e-05, -0.5774, 0.5774, 0.5773, 0.0, -1.0, 0.0, -1.0, 0.0, 0.0, -1.0, 0.0, 0.0, -1.0, 0.0, 0.0, -1.0, 0.0, 0.0, 1.0, 0.0, 0.0, 1.0, 0.0, 0.0, 1.0, 0.0, 0.0, 1.0, 0.0, 0.0, 0.0, -1.0, 0.0, 0.0, -1.0, 0.0, 0.0, -1.0, 0.0, 0.0, -1.0, 0.0, 0.0, 1.0, 0.0, 0.0, 1.0, 0.0, 0.0, 1.0, 0.0, 0.0, 1.0, 0.0, 0.0, 0.0, -1.0, 0.0, 0.0, -1.0, 0.0, 0.0, -1.0, 0.0, 0.0, -1.0, 1.0, 0.0, 0.0, 1.0, 0.0, 0.0, 1.0, 0.0, 0.0, 1.0, 0.0, 0.0, -1.0, 0.0, 0.0, -1.0, 0.0, 0.0, -1.0, 0.0, 0.0, -1.0, 0.0, 0.0, 1.0, 0.0, 0.0, 1.0, 0.0, 0.0, 1.0, 0.0, 0.0, 1.0, 0.0, 0.0, 0.0, 0.0, 1.0, 0.0, 0.0, 1.0, 0.0, 0.0, 1.0, 0.0, 0.0, 1.0, 0.0, 0.0, 1.0, 0.0, 0.0, 1.0, 0.0, 0.0, 1.0, 0.0, 0.0, 1.0, 0.0, 0.0, -1.0, 0.0, 0.0, -1.0, 0.0, 0.0, -1.0, 0.0, 0.0, -1.0, 0.0, 0.0, 1.0, 0.0, 0.0, 1.0, 0.0, 0.0, 1.0, 0.0, 0.0, 1.0, -1.0, 0.0, 0.0, -1.0, 0.0, 0.0, -1.0, 0.0, 0.0, -1.0, 0.0, 0.0, -1.0, 0.0, 0.0, -1.0, 0.0, 0.0, -1.0, 0.0, 0.0, -1.0, 0.0, 0.0, 1.0, 0.0, 0.0, 1.0, 0.0, 0.0, 1.0, 0.0, 0.0, 1.0, 0.0, 0.0, 0.0, 0.0, -1.0, 0.0, 0.0, -1.0, 0.0, 0.0, -1.0, 0.0, 0.0, -1.0, 0.0, 1.0, 0.0, 0.0, 1.0, 0.0, 0.0, 1.0, 0.0, 0.0, 1.0, 0.0, 0.0, 0.0, 1.0, 0.0, 0.0, 1.0, 0.0, 0.0, 1.0, 0.0, 0.0, 1.0, 0.0, 0.0, -1.0, 0.0, 0.0, -1.0, 0.0, 0.0, -1.0, 0.0, 0.0, -1.0, 0.0, -1.0, 0.0, 0.0, -1.0, 0.0, 0.0, -1.0, 0.0, 0.0, -1.0, 0.0])] * 3)])
me_drawer_003 = bpy.data.meshes.new('Drawer.003')
me_drawer_003.from_pydata([(2.257, -2.272, -6.065), (2.124, -2.272, -6.065), (2.257, -1.272, -6.065), (2.124, -1.272, -6.065), (2.124, -2.272, -6.163), (2.124, -2.272, -8.054), (2.124, -1.272, -6.163), (2.124, -1.272, -8.054), (2.257, -2.272, -8.054), (2.257, -1.272, -8.054), (2.257, -2.272, -6.163), (2.257, -1.272, -6.163), (2.257, -2.376, -8.054), (2.124, -2.376, -8.054), (2.257, -2.376, -6.163), (2.124, -2.376, -6.163), (2.257, -2.376, -6.065), (2.124, -2.376, -6.065), (0.9085, -2.272, -8.054), (0.9085, -1.272, -8.054), (0.9085, -2.272, -7.096), (0.9085, -1.272, -7.096), (1.085, -2.272, -6.163), (1.085, -1.272, -6.163), (1.085, -2.376, -6.065), (1.085, -2.376, -6.163), (1.085, -1.272, -6.065), (1.085, -2.272, -6.065), (1.085, -2.272, -8.054), (1.085, -1.272, -8.054), (0.9085, -2.376, -6.065), (0.9085, -2.376, -6.163), (0.9085, -1.272, -6.163), (0.9085, -1.272, -6.065), (0.9085, -2.272, -6.065), (0.9085, -2.272, -6.163), (0.9085, -2.376, -8.054), (1.085, -2.376, -8.054), (2.141, -2.272, -6.163), (2.141, -2.272, -8.054), (2.141, -2.376, -6.163), (2.141, -2.376, -8.054)], [], [(2, 3, 1, 0), (6, 7, 5, 4), (7, 9, 8, 5), (9, 11, 10, 8), (9, 7, 6, 11), (14, 15, 13, 12), (16, 17, 15, 14), (2, 0, 10, 11), (20, 21, 19, 18), (3, 2, 11, 6), (22, 23, 6, 4), (24, 25, 15, 17), (23, 26, 3, 6), (26, 27, 1, 3), (18, 19, 29, 28), (30, 31, 25, 24), (32, 33, 26, 23), (33, 34, 27, 26), (20, 18, 35, 34), (19, 21, 33, 32), (21, 20, 34, 33), (28, 29, 23, 22), (36, 37, 25, 31), (29, 19, 32, 23), (12, 13, 5, 8), (14, 12, 8, 10), (13, 15, 4, 5), (16, 14, 10, 0), (24, 17, 1, 27), (17, 16, 0, 1), (15, 25, 22, 4), (30, 24, 27, 34), (36, 31, 35, 18), (31, 30, 34, 35), (40, 41, 39, 38), (37, 36, 18, 28), (38, 39, 28, 22), (40, 38, 22, 25), (39, 41, 37, 28), (41, 40, 25, 37)])
me_drawer_003.polygons.foreach_set('use_smooth', [True] * 40)
_k = set([(0, 2), (0, 16), (2, 3), (2, 11), (3, 26), (4, 6), (4, 15), (5, 7), (5, 13), (6, 7), (6, 23), (7, 9), (8, 9), (8, 12), (9, 11), (12, 13), (12, 14), (13, 15), (14, 16), (15, 25), (16, 17), (17, 24), (18, 19), (18, 20), (18, 35), (18, 36), (19, 21), (19, 29), (19, 32), (20, 34), (21, 33), (22, 23), (22, 25), (22, 28), (22, 38), (23, 29), (24, 30), (25, 40), (26, 33), (28, 29), (28, 39), (30, 31), (30, 34), (31, 36), (32, 33), (33, 34), (34, 35), (36, 37), (37, 41), (38, 39), (38, 40), (39, 41), (40, 41)])
me_drawer_003.attributes.new('sharp_edge', 'BOOLEAN', 'EDGE').data.foreach_set('value', [ (min(e.vertices), max(e.vertices)) in _k for e in me_drawer_003.edges])
_uv = me_drawer_003.uv_layers.new(name='UVMap')
_uv.uv.foreach_set('vector', [0.0, 1.0, -0.133, 1.0, -0.133, 0.0, 0.0, 0.0, 1.045, 1.0, -0.8458, 1.0, -0.8458, 0.0, 1.045, 0.0, 0.133, 1.0, 0.0, 1.0, 0.0, 0.0, 0.133, 0.0, 0.8458, 1.0, -1.045, 1.0, -1.045, 0.0, 0.8458, 0.0, 0.0, -0.8458, 0.133, -0.8458, 0.133, 1.045, 0.0, 1.045, 0.0, 1.045, -0.133, 1.045, -0.133, -0.8458, 0.0, -0.8458, 0.0, 1.143, -0.133, 1.143, -0.133, 1.045, 0.0, 1.045, -1.143, 1.0, -1.143, 0.0, -1.045, 0.0, -1.045, 1.0, 0.1123, 0.0, 0.1123, 1.0, -0.8458, 1.0, -0.8458, 0.0, 0.133, 1.143, 0.0, 1.143, 0.0, 1.045, 0.133, 1.045, 1.172, 0.0, 1.172, 1.0, 0.133, 1.0, 0.133, 0.0, -1.172, 1.143, -1.172, 1.045, -0.133, 1.045, -0.133, 1.143, 1.172, 1.045, 1.172, 1.143, 0.133, 1.143, 0.133, 1.045, -1.172, 1.0, -1.172, 0.0, -0.133, 0.0, -0.133, 1.0, 1.349, 0.0, 1.349, 1.0, 1.172, 1.0, 1.172, 0.0, -1.349, 1.143, -1.349, 1.045, -1.172, 1.045, -1.172, 1.143, 1.349, 1.045, 1.349, 1.143, 1.172, 1.143, 1.172, 1.045, -1.349, 1.0, -1.349, 0.0, -1.172, 0.0, -1.172, 1.0, 1.349, 0.1123, 1.349, -0.8458, 1.349, 1.045, 1.349, 1.143, 1.349, -0.8458, 1.349, 0.1123, 1.349, 1.143, 1.349, 1.045, 0.1123, 1.0, 0.1123, 0.0, 1.143, 0.0, 1.143, 1.0, 0.8458, 0.0, 0.8458, 1.0, -1.045, 1.0, -1.045, 0.0, -1.349, -0.8458, -1.172, -0.8458, -1.172, 1.045, -1.349, 1.045, 1.172, -0.8458, 1.349, -0.8458, 1.349, 1.045, 1.172, 1.045, 0.0, -0.1038, 0.133, -0.1038, 0.133, 0.0, 0.0, 0.0, -1.045, -0.1038, 0.8458, -0.1038, 0.8458, 0.0, -1.045, 0.0, -0.8458, -0.1038, 1.045, -0.1038, 1.045, 0.0, -0.8458, 0.0, -1.143, -0.1038, -1.045, -0.1038, -1.045, 0.0, -1.143, 0.0, -1.172, -0.1038, -0.133, -0.1038, -0.133, 0.0, -1.172, 0.0, -0.133, -0.1038, 0.0, -0.1038, 0.0, 0.0, -0.133, 0.0, 0.133, -0.1038, 1.172, -0.1038, 1.172, 0.0, 0.133, 0.0, -1.349, -0.1038, -1.172, -0.1038, -1.172, 0.0, -1.349, 0.0, -0.8458, -0.1038, 1.045, -0.1038, 1.045, 0.0, -0.8458, 0.0, 1.045, -0.1038, 1.143, -0.1038, 1.143, 0.0, 1.045, 0.0, -1.045, -0.1038, 0.8458, -0.1038, 0.8458, 0.0, -1.045, 0.0, 1.172, -0.1038, 1.349, -0.1038, 1.349, 0.0, 1.172, 0.0, 0.1155, 1.045, 0.1155, -0.8458, 1.172, -0.8458, 1.172, 1.045, -0.1155, -0.1038, -0.1155, 0.0, -1.172, 0.0, -1.172, -0.1038, 0.1155, 0.0, 0.1155, -0.1038, 1.172, -0.1038, 1.172, 0.0, -0.1155, -0.8458, -0.1155, 1.045, -1.172, 1.045, -1.172, -0.8458])
me_drawer_003.materials.append(mat_prototype_512x512_yellow_003)
me_drawer_003.update()
me_drawer_003.normals_split_custom_set([tuple(v) for v in zip(*[iter([0.0, 0.0, 1.0, 0.0, 0.0, 1.0, 0.0, 0.0, 1.0, 0.0, 0.0, 1.0, -1.0, 0.0, 0.0, -1.0, 0.0, 0.0, -1.0, 0.0, 0.0, -1.0, 0.0, 0.0, 0.0, 0.0, -1.0, 0.0, 0.0, -1.0, 0.0, 0.0, -1.0, 0.0, 0.0, -1.0, 1.0, 0.0, 0.0, 1.0, 0.0, 0.0, 1.0, 0.0, 0.0, 1.0, 0.0, 0.0, 0.0, 1.0, 0.0, 0.0, 1.0, 0.0, 0.0, 1.0, 0.0, 0.0, 1.0, 0.0, 0.0, -1.0, 0.0, 0.0, -1.0, 0.0, 0.0, -1.0, 0.0, 0.0, -1.0, 0.0, 0.0, -1.0, 0.0, 0.0, -1.0, 0.0, 0.0, -1.0, 0.0, 0.0, -1.0, 0.0, 1.0, 0.0, 0.0, 1.0, 0.0, 0.0, 1.0, 0.0, 0.0, 1.0, 0.0, 0.0, -1.0, 0.0, 0.0, -1.0, 0.0, 0.0, -1.0, 0.0, 0.0, -1.0, 0.0, 0.0, 0.0, 1.0, 0.0, 0.0, 1.0, 0.0, 0.0, 1.0, 0.0, 0.0, 1.0, 0.0, 0.0, 0.0, -1.0, 0.0, 0.0, -1.0, 0.0, 0.0, -1.0, 0.0, 0.0, -1.0, 0.0, -1.0, 0.0, 0.0, -1.0, 0.0, 0.0, -1.0, 0.0, 0.0, -1.0, 0.0, 0.0, 1.0, 0.0, 0.0, 1.0, 0.0, 0.0, 1.0, 0.0, 0.0, 1.0, 0.0, 0.0, 0.0, 1.0, 0.0, 0.0, 1.0, 0.0, 0.0, 1.0, 0.0, 0.0, 1.0, 0.0, 0.0, -1.0, 0.0, 0.0, -1.0, 0.0, 0.0, -1.0, 0.0, 0.0, -1.0, 0.0, -1.0, 0.0, 0.0, -1.0, 0.0, 0.0, -1.0, 0.0, 0.0, -1.0, 0.0, 0.0, 1.0, 0.0, 0.0, 1.0, 0.0, 0.0, 1.0, 0.0, 0.0, 1.0, 0.0, 0.0, 0.0, 1.0, 0.0, 0.0, 1.0, 0.0, 0.0, 1.0, 0.0, 0.0, 1.0, -0.7071, 0.7071, 3.392e-05, -0.7072, -4.371e-08, -0.707, -0.7071, 0.7071, -3.392e-05, -0.7072, -4.371e-08, 0.707, -0.5774, 0.5774, -0.5773, -0.7071, -0.7071, -3.392e-05, -0.5774, 0.5774, 0.5773, 0.0, -1.0, 0.0, -1.0, 0.0, 0.0, -1.0, 0.0, 0.0, -1.0, 0.0, 0.0, -1.0, 0.0, 0.0, 1.0, 0.0, 0.0, 1.0, 0.0, 0.0, 1.0, 0.0, 0.0, 1.0, 0.0, 0.0, 0.0, -1.0, 0.0, 0.0, -1.0, 0.0, 0.0, -1.0, 0.0, 0.0, -1.0, 0.0, 0.0, 1.0, 0.0, 0.0, 1.0, 0.0, 0.0, 1.0, 0.0, 0.0, 1.0, 0.0, 0.0, 0.0, -1.0, 0.0, 0.0, -1.0, 0.0, 0.0, -1.0, 0.0, 0.0, -1.0, 1.0, 0.0, 0.0, 1.0, 0.0, 0.0, 1.0, 0.0, 0.0, 1.0, 0.0, 0.0, -1.0, 0.0, 0.0, -1.0, 0.0, 0.0, -1.0, 0.0, 0.0, -1.0, 0.0, 0.0, 1.0, 0.0, 0.0, 1.0, 0.0, 0.0, 1.0, 0.0, 0.0, 1.0, 0.0, 0.0, 0.0, 0.0, 1.0, 0.0, 0.0, 1.0, 0.0, 0.0, 1.0, 0.0, 0.0, 1.0, 0.0, 0.0, 1.0, 0.0, 0.0, 1.0, 0.0, 0.0, 1.0, 0.0, 0.0, 1.0, 0.0, 0.0, -1.0, 0.0, 0.0, -1.0, 0.0, 0.0, -1.0, 0.0, 0.0, -1.0, 0.0, 0.0, 1.0, 0.0, 0.0, 1.0, 0.0, 0.0, 1.0, 0.0, 0.0, 1.0, -1.0, 0.0, 0.0, -1.0, 0.0, 0.0, -1.0, 0.0, 0.0, -1.0, 0.0, 0.0, -1.0, 0.0, 0.0, -1.0, 0.0, 0.0, -1.0, 0.0, 0.0, -1.0, 0.0, 0.0, 1.0, 0.0, 0.0, 1.0, 0.0, 0.0, 1.0, 0.0, 0.0, 1.0, 0.0, 0.0, 0.0, 0.0, -1.0, 0.0, 0.0, -1.0, 0.0, 0.0, -1.0, 0.0, 0.0, -1.0, 0.0, 1.0, 0.0, 0.0, 1.0, 0.0, 0.0, 1.0, 0.0, 0.0, 1.0, 0.0, 0.0, 0.0, 1.0, 0.0, 0.0, 1.0, 0.0, 0.0, 1.0, 0.0, 0.0, 1.0, 0.0, 0.0, -1.0, 0.0, 0.0, -1.0, 0.0, 0.0, -1.0, 0.0, 0.0, -1.0, 0.0, -1.0, 0.0, 0.0, -1.0, 0.0, 0.0, -1.0, 0.0, 0.0, -1.0, 0.0])] * 3)])
me_drawer_004 = bpy.data.meshes.new('Drawer.004')
me_drawer_004.from_pydata([(2.257, -2.272, -6.065), (2.124, -2.272, -6.065), (2.257, -1.272, -6.065), (2.124, -1.272, -6.065), (2.124, -2.272, -6.163), (2.124, -2.272, -8.054), (2.124, -1.272, -6.163), (2.124, -1.272, -8.054), (2.257, -2.272, -8.054), (2.257, -1.272, -8.054), (2.257, -2.272, -6.163), (2.257, -1.272, -6.163), (2.257, -2.376, -8.054), (2.124, -2.376, -8.054), (2.257, -2.376, -6.163), (2.124, -2.376, -6.163), (2.257, -2.376, -6.065), (2.124, -2.376, -6.065), (0.9085, -2.272, -8.054), (0.9085, -1.272, -8.054), (0.9085, -2.272, -7.096), (0.9085, -1.272, -7.096), (1.085, -2.272, -6.163), (1.085, -1.272, -6.163), (1.085, -2.376, -6.065), (1.085, -2.376, -6.163), (1.085, -1.272, -6.065), (1.085, -2.272, -6.065), (1.085, -2.272, -8.054), (1.085, -1.272, -8.054), (0.9085, -2.376, -6.065), (0.9085, -2.376, -6.163), (0.9085, -1.272, -6.163), (0.9085, -1.272, -6.065), (0.9085, -2.272, -6.065), (0.9085, -2.272, -6.163), (0.9085, -2.376, -8.054), (1.085, -2.376, -8.054), (2.141, -2.272, -6.163), (2.141, -2.272, -8.054), (2.141, -2.376, -6.163), (2.141, -2.376, -8.054)], [], [(2, 3, 1, 0), (6, 7, 5, 4), (7, 9, 8, 5), (9, 11, 10, 8), (9, 7, 6, 11), (14, 15, 13, 12), (16, 17, 15, 14), (2, 0, 10, 11), (20, 21, 19, 18), (3, 2, 11, 6), (22, 23, 6, 4), (24, 25, 15, 17), (23, 26, 3, 6), (26, 27, 1, 3), (18, 19, 29, 28), (30, 31, 25, 24), (32, 33, 26, 23), (33, 34, 27, 26), (20, 18, 35, 34), (19, 21, 33, 32), (21, 20, 34, 33), (28, 29, 23, 22), (36, 37, 25, 31), (29, 19, 32, 23), (12, 13, 5, 8), (14, 12, 8, 10), (13, 15, 4, 5), (16, 14, 10, 0), (24, 17, 1, 27), (17, 16, 0, 1), (15, 25, 22, 4), (30, 24, 27, 34), (36, 31, 35, 18), (31, 30, 34, 35), (40, 41, 39, 38), (37, 36, 18, 28), (38, 39, 28, 22), (40, 38, 22, 25), (39, 41, 37, 28), (41, 40, 25, 37)])
me_drawer_004.polygons.foreach_set('use_smooth', [True] * 40)
_k = set([(0, 2), (0, 16), (2, 3), (2, 11), (3, 26), (4, 6), (4, 15), (5, 7), (5, 13), (6, 7), (6, 23), (7, 9), (8, 9), (8, 12), (9, 11), (12, 13), (12, 14), (13, 15), (14, 16), (15, 25), (16, 17), (17, 24), (18, 19), (18, 20), (18, 35), (18, 36), (19, 21), (19, 29), (19, 32), (20, 34), (21, 33), (22, 23), (22, 25), (22, 28), (22, 38), (23, 29), (24, 30), (25, 40), (26, 33), (28, 29), (28, 39), (30, 31), (30, 34), (31, 36), (32, 33), (33, 34), (34, 35), (36, 37), (37, 41), (38, 39), (38, 40), (39, 41), (40, 41)])
me_drawer_004.attributes.new('sharp_edge', 'BOOLEAN', 'EDGE').data.foreach_set('value', [ (min(e.vertices), max(e.vertices)) in _k for e in me_drawer_004.edges])
_uv = me_drawer_004.uv_layers.new(name='UVMap')
_uv.uv.foreach_set('vector', [0.0, 1.0, -0.133, 1.0, -0.133, 0.0, 0.0, 0.0, 1.045, 1.0, -0.8458, 1.0, -0.8458, 0.0, 1.045, 0.0, 0.133, 1.0, 0.0, 1.0, 0.0, 0.0, 0.133, 0.0, 0.8458, 1.0, -1.045, 1.0, -1.045, 0.0, 0.8458, 0.0, 0.0, -0.8458, 0.133, -0.8458, 0.133, 1.045, 0.0, 1.045, 0.0, 1.045, -0.133, 1.045, -0.133, -0.8458, 0.0, -0.8458, 0.0, 1.143, -0.133, 1.143, -0.133, 1.045, 0.0, 1.045, -1.143, 1.0, -1.143, 0.0, -1.045, 0.0, -1.045, 1.0, 0.1123, 0.0, 0.1123, 1.0, -0.8458, 1.0, -0.8458, 0.0, 0.133, 1.143, 0.0, 1.143, 0.0, 1.045, 0.133, 1.045, 1.172, 0.0, 1.172, 1.0, 0.133, 1.0, 0.133, 0.0, -1.172, 1.143, -1.172, 1.045, -0.133, 1.045, -0.133, 1.143, 1.172, 1.045, 1.172, 1.143, 0.133, 1.143, 0.133, 1.045, -1.172, 1.0, -1.172, 0.0, -0.133, 0.0, -0.133, 1.0, 1.349, 0.0, 1.349, 1.0, 1.172, 1.0, 1.172, 0.0, -1.349, 1.143, -1.349, 1.045, -1.172, 1.045, -1.172, 1.143, 1.349, 1.045, 1.349, 1.143, 1.172, 1.143, 1.172, 1.045, -1.349, 1.0, -1.349, 0.0, -1.172, 0.0, -1.172, 1.0, 1.349, 0.1123, 1.349, -0.8458, 1.349, 1.045, 1.349, 1.143, 1.349, -0.8458, 1.349, 0.1123, 1.349, 1.143, 1.349, 1.045, 0.1123, 1.0, 0.1123, 0.0, 1.143, 0.0, 1.143, 1.0, 0.8458, 0.0, 0.8458, 1.0, -1.045, 1.0, -1.045, 0.0, -1.349, -0.8458, -1.172, -0.8458, -1.172, 1.045, -1.349, 1.045, 1.172, -0.8458, 1.349, -0.8458, 1.349, 1.045, 1.172, 1.045, 0.0, -0.1038, 0.133, -0.1038, 0.133, 0.0, 0.0, 0.0, -1.045, -0.1038, 0.8458, -0.1038, 0.8458, 0.0, -1.045, 0.0, -0.8458, -0.1038, 1.045, -0.1038, 1.045, 0.0, -0.8458, 0.0, -1.143, -0.1038, -1.045, -0.1038, -1.045, 0.0, -1.143, 0.0, -1.172, -0.1038, -0.133, -0.1038, -0.133, 0.0, -1.172, 0.0, -0.133, -0.1038, 0.0, -0.1038, 0.0, 0.0, -0.133, 0.0, 0.133, -0.1038, 1.172, -0.1038, 1.172, 0.0, 0.133, 0.0, -1.349, -0.1038, -1.172, -0.1038, -1.172, 0.0, -1.349, 0.0, -0.8458, -0.1038, 1.045, -0.1038, 1.045, 0.0, -0.8458, 0.0, 1.045, -0.1038, 1.143, -0.1038, 1.143, 0.0, 1.045, 0.0, -1.045, -0.1038, 0.8458, -0.1038, 0.8458, 0.0, -1.045, 0.0, 1.172, -0.1038, 1.349, -0.1038, 1.349, 0.0, 1.172, 0.0, 0.1155, 1.045, 0.1155, -0.8458, 1.172, -0.8458, 1.172, 1.045, -0.1155, -0.1038, -0.1155, 0.0, -1.172, 0.0, -1.172, -0.1038, 0.1155, 0.0, 0.1155, -0.1038, 1.172, -0.1038, 1.172, 0.0, -0.1155, -0.8458, -0.1155, 1.045, -1.172, 1.045, -1.172, -0.8458])
me_drawer_004.materials.append(mat_prototype_512x512_yellow_004)
me_drawer_004.update()
me_drawer_004.normals_split_custom_set([tuple(v) for v in zip(*[iter([0.0, 0.0, 1.0, 0.0, 0.0, 1.0, 0.0, 0.0, 1.0, 0.0, 0.0, 1.0, -1.0, 0.0, 0.0, -1.0, 0.0, 0.0, -1.0, 0.0, 0.0, -1.0, 0.0, 0.0, 0.0, 0.0, -1.0, 0.0, 0.0, -1.0, 0.0, 0.0, -1.0, 0.0, 0.0, -1.0, 1.0, 0.0, 0.0, 1.0, 0.0, 0.0, 1.0, 0.0, 0.0, 1.0, 0.0, 0.0, 0.0, 1.0, 0.0, 0.0, 1.0, 0.0, 0.0, 1.0, 0.0, 0.0, 1.0, 0.0, 0.0, -1.0, 0.0, 0.0, -1.0, 0.0, 0.0, -1.0, 0.0, 0.0, -1.0, 0.0, 0.0, -1.0, 0.0, 0.0, -1.0, 0.0, 0.0, -1.0, 0.0, 0.0, -1.0, 0.0, 1.0, 0.0, 0.0, 1.0, 0.0, 0.0, 1.0, 0.0, 0.0, 1.0, 0.0, 0.0, -1.0, 0.0, 0.0, -1.0, 0.0, 0.0, -1.0, 0.0, 0.0, -1.0, 0.0, 0.0, 0.0, 1.0, 0.0, 0.0, 1.0, 0.0, 0.0, 1.0, 0.0, 0.0, 1.0, 0.0, 0.0, 0.0, -1.0, 0.0, 0.0, -1.0, 0.0, 0.0, -1.0, 0.0, 0.0, -1.0, 0.0, -1.0, 0.0, 0.0, -1.0, 0.0, 0.0, -1.0, 0.0, 0.0, -1.0, 0.0, 0.0, 1.0, 0.0, 0.0, 1.0, 0.0, 0.0, 1.0, 0.0, 0.0, 1.0, 0.0, 0.0, 0.0, 1.0, 0.0, 0.0, 1.0, 0.0, 0.0, 1.0, 0.0, 0.0, 1.0, 0.0, 0.0, -1.0, 0.0, 0.0, -1.0, 0.0, 0.0, -1.0, 0.0, 0.0, -1.0, 0.0, -1.0, 0.0, 0.0, -1.0, 0.0, 0.0, -1.0, 0.0, 0.0, -1.0, 0.0, 0.0, 1.0, 0.0, 0.0, 1.0, 0.0, 0.0, 1.0, 0.0, 0.0, 1.0, 0.0, 0.0, 0.0, 1.0, 0.0, 0.0, 1.0, 0.0, 0.0, 1.0, 0.0, 0.0, 1.0, -0.7071, 0.7071, 3.392e-05, -0.7072, -4.371e-08, -0.707, -0.7071, 0.7071, -3.392e-05, -0.7072, -4.371e-08, 0.707, -0.5774, 0.5774, -0.5773, -0.7071, -0.7071, -3.392e-05, -0.5774, 0.5774, 0.5773, 0.0, -1.0, 0.0, -1.0, 0.0, 0.0, -1.0, 0.0, 0.0, -1.0, 0.0, 0.0, -1.0, 0.0, 0.0, 1.0, 0.0, 0.0, 1.0, 0.0, 0.0, 1.0, 0.0, 0.0, 1.0, 0.0, 0.0, 0.0, -1.0, 0.0, 0.0, -1.0, 0.0, 0.0, -1.0, 0.0, 0.0, -1.0, 0.0, 0.0, 1.0, 0.0, 0.0, 1.0, 0.0, 0.0, 1.0, 0.0, 0.0, 1.0, 0.0, 0.0, 0.0, -1.0, 0.0, 0.0, -1.0, 0.0, 0.0, -1.0, 0.0, 0.0, -1.0, 1.0, 0.0, 0.0, 1.0, 0.0, 0.0, 1.0, 0.0, 0.0, 1.0, 0.0, 0.0, -1.0, 0.0, 0.0, -1.0, 0.0, 0.0, -1.0, 0.0, 0.0, -1.0, 0.0, 0.0, 1.0, 0.0, 0.0, 1.0, 0.0, 0.0, 1.0, 0.0, 0.0, 1.0, 0.0, 0.0, 0.0, 0.0, 1.0, 0.0, 0.0, 1.0, 0.0, 0.0, 1.0, 0.0, 0.0, 1.0, 0.0, 0.0, 1.0, 0.0, 0.0, 1.0, 0.0, 0.0, 1.0, 0.0, 0.0, 1.0, 0.0, 0.0, -1.0, 0.0, 0.0, -1.0, 0.0, 0.0, -1.0, 0.0, 0.0, -1.0, 0.0, 0.0, 1.0, 0.0, 0.0, 1.0, 0.0, 0.0, 1.0, 0.0, 0.0, 1.0, -1.0, 0.0, 0.0, -1.0, 0.0, 0.0, -1.0, 0.0, 0.0, -1.0, 0.0, 0.0, -1.0, 0.0, 0.0, -1.0, 0.0, 0.0, -1.0, 0.0, 0.0, -1.0, 0.0, 0.0, 1.0, 0.0, 0.0, 1.0, 0.0, 0.0, 1.0, 0.0, 0.0, 1.0, 0.0, 0.0, 0.0, 0.0, -1.0, 0.0, 0.0, -1.0, 0.0, 0.0, -1.0, 0.0, 0.0, -1.0, 0.0, 1.0, 0.0, 0.0, 1.0, 0.0, 0.0, 1.0, 0.0, 0.0, 1.0, 0.0, 0.0, 0.0, 1.0, 0.0, 0.0, 1.0, 0.0, 0.0, 1.0, 0.0, 0.0, 1.0, 0.0, 0.0, -1.0, 0.0, 0.0, -1.0, 0.0, 0.0, -1.0, 0.0, 0.0, -1.0, 0.0, -1.0, 0.0, 0.0, -1.0, 0.0, 0.0, -1.0, 0.0, 0.0, -1.0, 0.0])] * 3)])
me_handle = bpy.data.meshes.new('Handle')
me_handle.from_pydata([(1.817, -1.54, -7.981), (1.748, -1.54, -7.981), (1.817, -1.461, -7.981), (1.748, -1.461, -7.981), (1.748, -1.54, -8.115), (1.748, -1.461, -8.115), (1.748, -1.54, -8.142), (1.817, -1.54, -8.142), (1.748, -1.461, -8.142), (1.817, -1.461, -8.142), (1.817, -1.54, -8.115), (1.817, -1.461, -8.115), (1.358, -1.461, -8.115), (1.358, -1.54, -8.115), (1.358, -1.461, -8.142), (1.358, -1.54, -8.142), (1.429, -1.461, -8.115), (1.429, -1.54, -8.115), (1.429, -1.461, -8.142), (1.429, -1.54, -8.142), (1.429, -1.461, -8.014), (1.429, -1.54, -8.014), (1.358, -1.461, -8.014), (1.358, -1.54, -8.014)], [], [(2, 3, 1, 0), (3, 5, 4, 1), (8, 9, 7, 6), (11, 2, 0, 10), (11, 5, 3, 2), (0, 1, 4, 10), (6, 7, 10, 4), (14, 15, 13, 12), (7, 9, 11, 10), (9, 8, 5, 11), (16, 17, 4, 5), (18, 16, 5, 8), (17, 19, 6, 4), (19, 18, 8, 6), (22, 23, 21, 20), (14, 12, 16, 18), (13, 15, 19, 17), (15, 14, 18, 19), (20, 21, 17, 16), (22, 20, 16, 12), (21, 23, 13, 17), (23, 22, 12, 13)])
me_handle.polygons.foreach_set('use_smooth', [True] * 22)
_k = set([(0, 1), (0, 2), (0, 10), (1, 3), (1, 4), (2, 3), (2, 11), (3, 5), (4, 5), (4, 17), (5, 16), (6, 7), (6, 19), (7, 9), (7, 10), (8, 9), (8, 18), (9, 11), (12, 14), (12, 22), (13, 15), (13, 23), (14, 15), (14, 18), (15, 19), (16, 17), (16, 20), (17, 21), (20, 21), (20, 22), (21, 23), (22, 23)])
me_handle.attributes.new('sharp_edge', 'BOOLEAN', 'EDGE').data.foreach_set('value', [ (min(e.vertices), max(e.vertices)) in _k for e in me_handle.edges])
_uv = me_handle.uv_layers.new(name='UVMap')
_uv.uv.foreach_set('vector', [-1.395e-06, 0.09772, -0.08564, 0.09772, -0.08564, 1.27e-06, -1.392e-06, 1.22e-06, 1.0, 0.09772, 0.834, 0.09772, 0.834, 3.029e-07, 1.0, 4.993e-08, 0.08564, 0.09772, -1.395e-06, 0.09772, -1.392e-06, 1.22e-06, 0.08564, 4.508e-07, -0.834, 0.09772, -1.0, 0.09772, -1.0, 0.0, -0.834, 3.029e-07, -2.433e-07, 0.834, 0.08564, 0.834, 0.08564, 1.0, 2.596e-09, 1.0, 0.0, 1.0, -0.08564, 1.0, -0.08564, 0.834, -2.433e-07, 0.834, -0.08564, 0.8, 3.913e-07, 0.8, -2.433e-07, 0.834, -0.08564, 0.834, 0.8, 0.09772, 0.8, 7.468e-07, 0.834, 3.029e-07, 0.834, 0.09772, -0.8, 4.508e-07, -0.8, 0.09772, -0.834, 0.09772, -0.834, 3.029e-07, 3.913e-07, 0.8, 0.08564, 0.8, 0.08564, 0.834, -2.433e-07, 0.834, -0.4812, 0.09772, -0.4812, 4.508e-07, -0.08564, 1.27e-06, -0.08564, 0.09772, 0.4812, 0.8, 0.4812, 0.834, 0.08564, 0.834, 0.08564, 0.8, -0.4812, 0.834, -0.4812, 0.8, -0.08564, 0.8, -0.08564, 0.834, 0.4812, 5.988e-07, 0.4812, 0.09772, 0.08564, 0.09772, 0.08564, 4.508e-07, -0.5693, 0.09772, -0.5693, 8.948e-07, -0.4812, 4.508e-07, -0.4812, 0.09772, 0.5693, 0.8, 0.5693, 0.834, 0.4812, 0.834, 0.4812, 0.8, -0.5693, 0.834, -0.5693, 0.8, -0.4812, 0.8, -0.4812, 0.834, 0.5693, 7.468e-07, 0.5693, 0.09772, 0.4812, 0.09772, 0.4812, 5.988e-07, -0.9588, 0.09772, -0.9588, 7.468e-07, -0.834, 3.029e-07, -0.834, 0.09772, 0.5693, 0.9588, 0.4812, 0.9588, 0.4812, 0.834, 0.5693, 0.834, -0.4812, 0.9588, -0.5693, 0.9588, -0.5693, 0.834, -0.4812, 0.834, 0.9588, 8.948e-07, 0.9588, 0.09772, 0.834, 0.09772, 0.834, 3.029e-07])
me_handle.materials.append(mat_prototype_512x512_yellow_005)
me_handle.update()
me_handle.normals_split_custom_set([tuple(v) for v in zip(*[iter([0.0, 0.0, 1.0, 0.0, 0.0, 1.0, 0.0, 0.0, 1.0, 0.0, 0.0, 1.0, -1.0, 0.0, 0.0, -1.0, 0.0, 0.0, -1.0, 0.0, 0.0, -1.0, 0.0, 0.0, 0.0, 0.0, -1.0, 0.0, 0.0, -1.0, 0.0, 0.0, -1.0, 0.0, 0.0, -1.0, 1.0, 0.0, 3.567e-06, 1.0, 0.0, 7.133e-06, 1.0, 0.0, 7.133e-06, 1.0, 0.0, 3.567e-06, 0.0, 1.0, 0.0, 0.0, 1.0, -2.844e-07, 0.0, 1.0, 0.0, 0.0, 1.0, 0.0, 0.0, -1.0, 0.0, 0.0, -1.0, 0.0, 0.0, -1.0, -3.059e-07, 0.0, -1.0, 0.0, 0.0, -1.0, -4.588e-07, 0.0, -1.0, 0.0, 0.0, -1.0, 0.0, 0.0, -1.0, -3.059e-07, -1.0, 0.0, 0.0, -1.0, 0.0, 0.0, -1.0, 0.0, 0.0, -1.0, 0.0, 0.0, 1.0, 0.0, 0.0, 1.0, 0.0, 0.0, 1.0, 0.0, 3.567e-06, 1.0, 0.0, 3.567e-06, 0.0, 1.0, 0.0, 0.0, 1.0, -4.266e-07, 0.0, 1.0, -2.844e-07, 0.0, 1.0, 0.0, 0.0, 0.0, 1.0, 0.0, 0.0, 1.0, 0.0, 0.0, 1.0, 0.0, 0.0, 1.0, 0.0, 1.0, 2.915e-07, 0.0, 1.0, 1.944e-07, 0.0, 1.0, -2.844e-07, 0.0, 1.0, -4.266e-07, 0.0, -1.0, 6.418e-08, 0.0, -1.0, 9.622e-08, 0.0, -1.0, -4.588e-07, 0.0, -1.0, -3.059e-07, 0.0, 0.0, -1.0, 0.0, 0.0, -1.0, 0.0, 0.0, -1.0, 0.0, 0.0, -1.0, 0.0, 0.0, 1.0, 0.0, 0.0, 1.0, 0.0, 0.0, 1.0, 0.0, 0.0, 1.0, 0.0, 1.0, 1.436e-06, 0.0, 1.0, 7.181e-07, 0.0, 1.0, 1.944e-07, 0.0, 1.0, 2.915e-07, 0.0, -1.0, 5.551e-07, 0.0, -1.0, 1.11e-06, 0.0, -1.0, 9.622e-08, 0.0, -1.0, 6.418e-08, 0.0, 0.0, -1.0, 0.0, 0.0, -1.0, 0.0, 0.0, -1.0, 0.0, 0.0, -1.0, 1.0, 0.0, -1.068e-05, 1.0, 0.0, -1.068e-05, 1.0, 0.0, -1.068e-05, 1.0, 0.0, -1.068e-05, 0.0, 1.0, 0.0, 0.0, 1.0, 0.0, 0.0, 1.0, 1.944e-07, 0.0, 1.0, 7.181e-07, 0.0, -1.0, 0.0, 0.0, -1.0, 0.0, 0.0, -1.0, 5.551e-07, 0.0, -1.0, 6.418e-08, -1.0, 0.0, 0.0, -1.0, 0.0, 0.0, -1.0, 0.0, 0.0, -1.0, 0.0, 0.0])] * 3)])
me_handle_001 = bpy.data.meshes.new('Handle.001')
me_handle_001.from_pydata([(1.817, -1.54, -7.981), (1.748, -1.54, -7.981), (1.817, -1.461, -7.981), (1.748, -1.461, -7.981), (1.748, -1.54, -8.115), (1.748, -1.461, -8.115), (1.748, -1.54, -8.142), (1.817, -1.54, -8.142), (1.748, -1.461, -8.142), (1.817, -1.461, -8.142), (1.817, -1.54, -8.115), (1.817, -1.461, -8.115), (1.358, -1.461, -8.115), (1.358, -1.54, -8.115), (1.358, -1.461, -8.142), (1.358, -1.54, -8.142), (1.429, -1.461, -8.115), (1.429, -1.54, -8.115), (1.429, -1.461, -8.142), (1.429, -1.54, -8.142), (1.429, -1.461, -8.014), (1.429, -1.54, -8.014), (1.358, -1.461, -8.014), (1.358, -1.54, -8.014)], [], [(2, 3, 1, 0), (3, 5, 4, 1), (8, 9, 7, 6), (11, 2, 0, 10), (11, 5, 3, 2), (0, 1, 4, 10), (6, 7, 10, 4), (14, 15, 13, 12), (7, 9, 11, 10), (9, 8, 5, 11), (16, 17, 4, 5), (18, 16, 5, 8), (17, 19, 6, 4), (19, 18, 8, 6), (22, 23, 21, 20), (14, 12, 16, 18), (13, 15, 19, 17), (15, 14, 18, 19), (20, 21, 17, 16), (22, 20, 16, 12), (21, 23, 13, 17), (23, 22, 12, 13)])
me_handle_001.polygons.foreach_set('use_smooth', [True] * 22)
_k = set([(0, 1), (0, 2), (0, 10), (1, 3), (1, 4), (2, 3), (2, 11), (3, 5), (4, 5), (4, 17), (5, 16), (6, 7), (6, 19), (7, 9), (7, 10), (8, 9), (8, 18), (9, 11), (12, 14), (12, 22), (13, 15), (13, 23), (14, 15), (14, 18), (15, 19), (16, 17), (16, 20), (17, 21), (20, 21), (20, 22), (21, 23), (22, 23)])
me_handle_001.attributes.new('sharp_edge', 'BOOLEAN', 'EDGE').data.foreach_set('value', [ (min(e.vertices), max(e.vertices)) in _k for e in me_handle_001.edges])
_uv = me_handle_001.uv_layers.new(name='UVMap')
_uv.uv.foreach_set('vector', [-1.395e-06, 0.09772, -0.08564, 0.09772, -0.08564, 1.27e-06, -1.392e-06, 1.22e-06, 1.0, 0.09772, 0.834, 0.09772, 0.834, 3.029e-07, 1.0, 4.993e-08, 0.08564, 0.09772, -1.395e-06, 0.09772, -1.392e-06, 1.22e-06, 0.08564, 4.508e-07, -0.834, 0.09772, -1.0, 0.09772, -1.0, 0.0, -0.834, 3.029e-07, -2.433e-07, 0.834, 0.08564, 0.834, 0.08564, 1.0, 2.596e-09, 1.0, 0.0, 1.0, -0.08564, 1.0, -0.08564, 0.834, -2.433e-07, 0.834, -0.08564, 0.8, 3.913e-07, 0.8, -2.433e-07, 0.834, -0.08564, 0.834, 0.8, 0.09772, 0.8, 7.468e-07, 0.834, 3.029e-07, 0.834, 0.09772, -0.8, 4.508e-07, -0.8, 0.09772, -0.834, 0.09772, -0.834, 3.029e-07, 3.913e-07, 0.8, 0.08564, 0.8, 0.08564, 0.834, -2.433e-07, 0.834, -0.4812, 0.09772, -0.4812, 4.508e-07, -0.08564, 1.27e-06, -0.08564, 0.09772, 0.4812, 0.8, 0.4812, 0.834, 0.08564, 0.834, 0.08564, 0.8, -0.4812, 0.834, -0.4812, 0.8, -0.08564, 0.8, -0.08564, 0.834, 0.4812, 5.988e-07, 0.4812, 0.09772, 0.08564, 0.09772, 0.08564, 4.508e-07, -0.5693, 0.09772, -0.5693, 8.948e-07, -0.4812, 4.508e-07, -0.4812, 0.09772, 0.5693, 0.8, 0.5693, 0.834, 0.4812, 0.834, 0.4812, 0.8, -0.5693, 0.834, -0.5693, 0.8, -0.4812, 0.8, -0.4812, 0.834, 0.5693, 7.468e-07, 0.5693, 0.09772, 0.4812, 0.09772, 0.4812, 5.988e-07, -0.9588, 0.09772, -0.9588, 7.468e-07, -0.834, 3.029e-07, -0.834, 0.09772, 0.5693, 0.9588, 0.4812, 0.9588, 0.4812, 0.834, 0.5693, 0.834, -0.4812, 0.9588, -0.5693, 0.9588, -0.5693, 0.834, -0.4812, 0.834, 0.9588, 8.948e-07, 0.9588, 0.09772, 0.834, 0.09772, 0.834, 3.029e-07])
me_handle_001.materials.append(mat_prototype_512x512_yellow_006)
me_handle_001.update()
me_handle_001.normals_split_custom_set([tuple(v) for v in zip(*[iter([0.0, 0.0, 1.0, 0.0, 0.0, 1.0, 0.0, 0.0, 1.0, 0.0, 0.0, 1.0, -1.0, 0.0, 0.0, -1.0, 0.0, 0.0, -1.0, 0.0, 0.0, -1.0, 0.0, 0.0, 0.0, 0.0, -1.0, 0.0, 0.0, -1.0, 0.0, 0.0, -1.0, 0.0, 0.0, -1.0, 1.0, 0.0, 3.567e-06, 1.0, 0.0, 7.133e-06, 1.0, 0.0, 7.133e-06, 1.0, 0.0, 3.567e-06, 0.0, 1.0, 0.0, 0.0, 1.0, -2.844e-07, 0.0, 1.0, 0.0, 0.0, 1.0, 0.0, 0.0, -1.0, 0.0, 0.0, -1.0, 0.0, 0.0, -1.0, -3.059e-07, 0.0, -1.0, 0.0, 0.0, -1.0, -4.588e-07, 0.0, -1.0, 0.0, 0.0, -1.0, 0.0, 0.0, -1.0, -3.059e-07, -1.0, 0.0, 0.0, -1.0, 0.0, 0.0, -1.0, 0.0, 0.0, -1.0, 0.0, 0.0, 1.0, 0.0, 0.0, 1.0, 0.0, 0.0, 1.0, 0.0, 3.567e-06, 1.0, 0.0, 3.567e-06, 0.0, 1.0, 0.0, 0.0, 1.0, -4.266e-07, 0.0, 1.0, -2.844e-07, 0.0, 1.0, 0.0, 0.0, 0.0, 1.0, 0.0, 0.0, 1.0, 0.0, 0.0, 1.0, 0.0, 0.0, 1.0, 0.0, 1.0, 2.915e-07, 0.0, 1.0, 1.944e-07, 0.0, 1.0, -2.844e-07, 0.0, 1.0, -4.266e-07, 0.0, -1.0, 6.418e-08, 0.0, -1.0, 9.622e-08, 0.0, -1.0, -4.588e-07, 0.0, -1.0, -3.059e-07, 0.0, 0.0, -1.0, 0.0, 0.0, -1.0, 0.0, 0.0, -1.0, 0.0, 0.0, -1.0, 0.0, 0.0, 1.0, 0.0, 0.0, 1.0, 0.0, 0.0, 1.0, 0.0, 0.0, 1.0, 0.0, 1.0, 1.436e-06, 0.0, 1.0, 7.181e-07, 0.0, 1.0, 1.944e-07, 0.0, 1.0, 2.915e-07, 0.0, -1.0, 5.551e-07, 0.0, -1.0, 1.11e-06, 0.0, -1.0, 9.622e-08, 0.0, -1.0, 6.418e-08, 0.0, 0.0, -1.0, 0.0, 0.0, -1.0, 0.0, 0.0, -1.0, 0.0, 0.0, -1.0, 1.0, 0.0, -1.068e-05, 1.0, 0.0, -1.068e-05, 1.0, 0.0, -1.068e-05, 1.0, 0.0, -1.068e-05, 0.0, 1.0, 0.0, 0.0, 1.0, 0.0, 0.0, 1.0, 1.944e-07, 0.0, 1.0, 7.181e-07, 0.0, -1.0, 0.0, 0.0, -1.0, 0.0, 0.0, -1.0, 5.551e-07, 0.0, -1.0, 6.418e-08, -1.0, 0.0, 0.0, -1.0, 0.0, 0.0, -1.0, 0.0, 0.0, -1.0, 0.0, 0.0])] * 3)])

# ---- objects
ob_cube = bpy.data.objects.new('Cube', me_cube)
ob_drawer = bpy.data.objects.new('Drawer', me_drawer_001)
ob_drawer_001 = bpy.data.objects.new('Drawer.001', me_drawer_002)
ob_drawer_002 = bpy.data.objects.new('Drawer.002', me_drawer_003)
ob_drawer_003 = bpy.data.objects.new('Drawer.003', me_drawer_004)
ob_handle = bpy.data.objects.new('Handle', me_handle)
ob_handle_001 = bpy.data.objects.new('Handle.001', me_handle_001)

# ---- transforms, parenting, visibility, modifiers, constraints
ob_cube.location = (0.0, 0.0, 4.147)
ob_cube.scale = (3.006, 5.811, 0.4658)
ob_cube.lock_rotations_4d = False
ob_cube.empty_display_type = 'ARROWS'
ob_cube.lineart.crease_threshold = 0.0
ob_drawer.location = (-16.9, 7.905, 5.419)
ob_drawer.rotation_euler = (1.582, 0.003445, -1.588)
ob_drawer.scale = (2.538, 2.86, 2.365)
ob_drawer_001.location = (12.86, 0.4044, 4.132)
ob_drawer_001.rotation_euler = (1.582, -0.0008679, 1.551)
ob_drawer_001.scale = (1.859, 2.095, 1.733)
ob_drawer_002.location = (12.86, 0.3924, 4.616)
ob_drawer_002.rotation_euler = (1.582, -0.0008679, 1.551)
ob_drawer_002.scale = (1.859, 1.079, 1.733)
ob_drawer_003.location = (-16.9, 7.906, 5.37)
ob_drawer_003.rotation_euler = (1.582, 0.003445, -1.588)
ob_drawer_003.scale = (2.537, 1.473, 2.364)
ob_handle.location = (-5.193, 7.462, 4.259)
ob_handle.rotation_euler = (1.567, 0.02613, -1.707)
ob_handle.scale = (1.823, 1.941, 1.006)
ob_handle_001.location = (-5.193, 7.413, 6.137)
ob_handle_001.rotation_euler = (1.567, 0.02613, -1.707)
ob_handle_001.scale = (1.823, 1.941, 1.006)

# ---- collection membership
col_collection.objects.link(ob_cube)
col_collection.objects.link(ob_drawer)
col_collection.objects.link(ob_drawer_001)
col_collection.objects.link(ob_drawer_002)
col_collection.objects.link(ob_drawer_003)
col_collection.objects.link(ob_handle)
col_collection.objects.link(ob_handle_001)

# ---- scene / render settings (as saved in the file)
scene.frame_start = 1; scene.frame_end = 250; scene.frame_set(1)
scene.render.engine = 'BLENDER_EEVEE_NEXT'
bpy.context.view_layer.update()

# ---- added for rendering (the .blend has no active camera and no usable light): camera, sun
cam_auto = bpy.data.cameras.new('AutoCamera')
cam_auto.lens = 50.0
cam_auto.sensor_width = 36.0
cam_auto.clip_end = 1000.0
ob_auto_camera = bpy.data.objects.new('AutoCamera', cam_auto)
scene.collection.objects.link(ob_auto_camera)
ob_auto_camera.location = (15.347, -18.6762, 14.1894)
ob_auto_camera.rotation_euler = (1.09748, -7.21219e-08, 0.694738)
scene.camera = ob_auto_camera
light_auto_sun = bpy.data.lights.new('AutoSun', 'SUN')
light_auto_sun.energy = 3.0
light_auto_sun.angle = 0.0523599
ob_auto_sun = bpy.data.objects.new('AutoSun', light_auto_sun)
scene.collection.objects.link(ob_auto_sun)
ob_auto_sun.rotation_euler = (0.872665, 0.174533, 0.523599)
bpy.context.view_layer.update()
